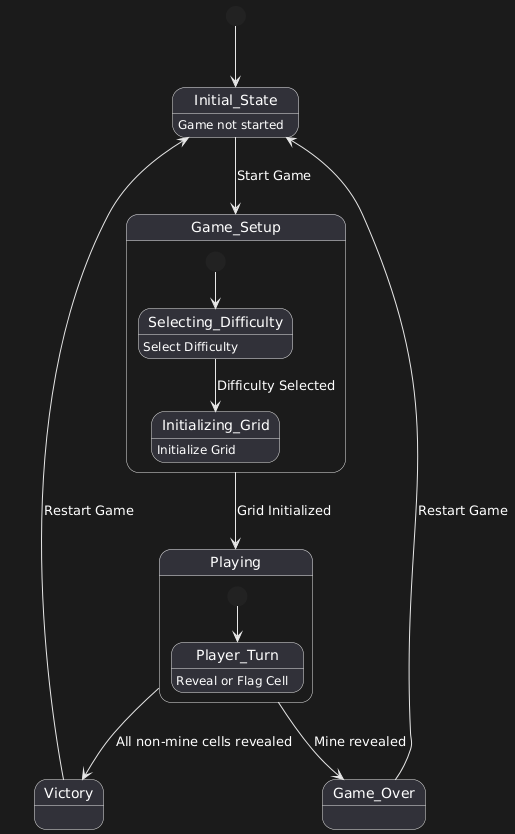

The diagram above was rendered by PlantUML. Its source (embedded in the PNG):
@startuml
[*] --> Initial_State

Initial_State : Game not started
Initial_State --> Game_Setup : Start Game

state Game_Setup {
    [*] --> Selecting_Difficulty
    Selecting_Difficulty : Select Difficulty
    Selecting_Difficulty --> Initializing_Grid : Difficulty Selected
    Initializing_Grid : Initialize Grid
}

Game_Setup --> Playing : Grid Initialized

state Playing {
    [*] --> Player_Turn
    Player_Turn : Reveal or Flag Cell
}

Playing --> Victory : All non-mine cells revealed
Playing --> Game_Over : Mine revealed

Victory --> Initial_State : Restart Game
Game_Over --> Initial_State : Restart Game
@enduml